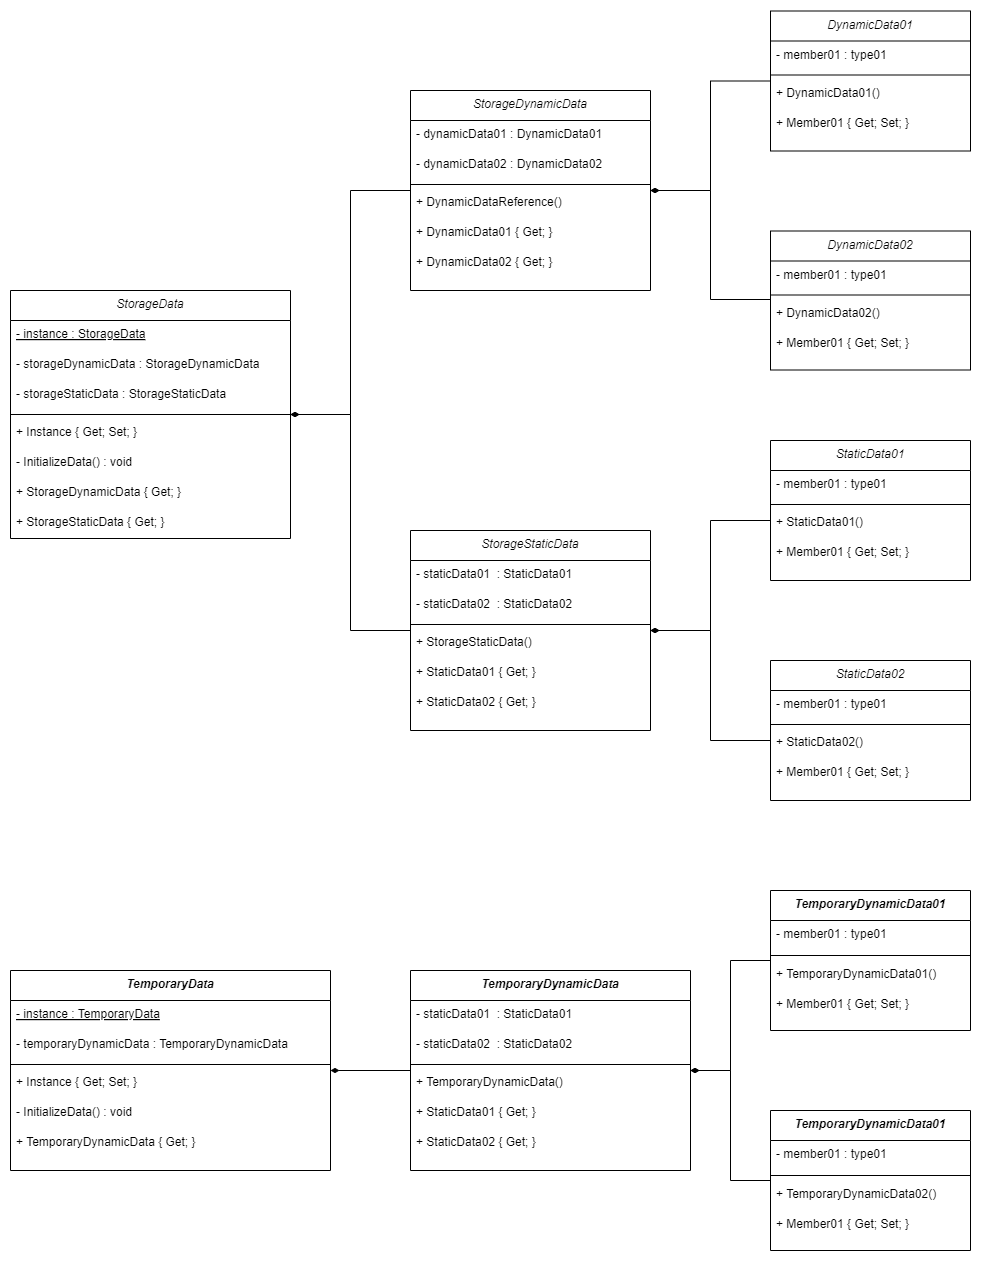

The diagram above was exported from draw.io. Its source (the exported page's mxGraphModel, read from the mxfile embedded in the PNG):
<mxGraphModel dx="2463" dy="1435" grid="1" gridSize="10" guides="1" tooltips="1" connect="1" arrows="1" fold="1" page="1" pageScale="1" pageWidth="827" pageHeight="1169" math="0" shadow="0">
  <root>
    <mxCell id="0" />
    <mxCell id="1" parent="0" />
    <mxCell id="2" value="StorageData" style="swimlane;fontStyle=2;align=center;verticalAlign=top;childLayout=stackLayout;horizontal=1;startSize=30;horizontalStack=0;resizeParent=1;resizeLast=0;collapsible=1;marginBottom=0;rounded=0;shadow=0;strokeWidth=1;" vertex="1" parent="1">
      <mxGeometry x="80" y="480" width="280" height="248" as="geometry">
        <mxRectangle x="230" y="140" width="160" height="26" as="alternateBounds" />
      </mxGeometry>
    </mxCell>
    <mxCell id="3" value="- instance : StorageData" style="text;align=left;verticalAlign=top;spacingLeft=4;spacingRight=4;overflow=hidden;rotatable=0;points=[[0,0.5],[1,0.5]];portConstraint=eastwest;fontStyle=4" vertex="1" parent="2">
      <mxGeometry y="30" width="280" height="30" as="geometry" />
    </mxCell>
    <mxCell id="4" value="- storageDynamicData : StorageDynamicData" style="text;align=left;verticalAlign=top;spacingLeft=4;spacingRight=4;overflow=hidden;rotatable=0;points=[[0,0.5],[1,0.5]];portConstraint=eastwest;fontStyle=0" vertex="1" parent="2">
      <mxGeometry y="60" width="280" height="30" as="geometry" />
    </mxCell>
    <mxCell id="5" value="- storageStaticData : StorageStaticData" style="text;align=left;verticalAlign=top;spacingLeft=4;spacingRight=4;overflow=hidden;rotatable=0;points=[[0,0.5],[1,0.5]];portConstraint=eastwest;fontStyle=0" vertex="1" parent="2">
      <mxGeometry y="90" width="280" height="30" as="geometry" />
    </mxCell>
    <mxCell id="6" value="" style="line;html=1;strokeWidth=1;align=left;verticalAlign=middle;spacingTop=-1;spacingLeft=3;spacingRight=3;rotatable=0;labelPosition=right;points=[];portConstraint=eastwest;" vertex="1" parent="2">
      <mxGeometry y="120" width="280" height="8" as="geometry" />
    </mxCell>
    <mxCell id="7" value="+ Instance { Get; Set; }" style="text;align=left;verticalAlign=top;spacingLeft=4;spacingRight=4;overflow=hidden;rotatable=0;points=[[0,0.5],[1,0.5]];portConstraint=eastwest;" vertex="1" parent="2">
      <mxGeometry y="128" width="280" height="30" as="geometry" />
    </mxCell>
    <mxCell id="8" value="- InitializeData() : void" style="text;align=left;verticalAlign=top;spacingLeft=4;spacingRight=4;overflow=hidden;rotatable=0;points=[[0,0.5],[1,0.5]];portConstraint=eastwest;" vertex="1" parent="2">
      <mxGeometry y="158" width="280" height="30" as="geometry" />
    </mxCell>
    <mxCell id="9" value="+ StorageDynamicData { Get; }" style="text;align=left;verticalAlign=top;spacingLeft=4;spacingRight=4;overflow=hidden;rotatable=0;points=[[0,0.5],[1,0.5]];portConstraint=eastwest;" vertex="1" parent="2">
      <mxGeometry y="188" width="280" height="30" as="geometry" />
    </mxCell>
    <mxCell id="10" value="+ StorageStaticData { Get; }" style="text;align=left;verticalAlign=top;spacingLeft=4;spacingRight=4;overflow=hidden;rotatable=0;points=[[0,0.5],[1,0.5]];portConstraint=eastwest;" vertex="1" parent="2">
      <mxGeometry y="218" width="280" height="30" as="geometry" />
    </mxCell>
    <mxCell id="11" style="edgeStyle=orthogonalEdgeStyle;rounded=0;orthogonalLoop=1;jettySize=auto;html=1;endArrow=diamondThin;endFill=1;" edge="1" source="12" target="2" parent="1">
      <mxGeometry relative="1" as="geometry" />
    </mxCell>
    <mxCell id="12" value="StorageDynamicData" style="swimlane;fontStyle=2;align=center;verticalAlign=top;childLayout=stackLayout;horizontal=1;startSize=30;horizontalStack=0;resizeParent=1;resizeLast=0;collapsible=1;marginBottom=0;rounded=0;shadow=0;strokeWidth=1;" vertex="1" parent="1">
      <mxGeometry x="480" y="280" width="240" height="200" as="geometry">
        <mxRectangle x="230" y="140" width="160" height="26" as="alternateBounds" />
      </mxGeometry>
    </mxCell>
    <mxCell id="13" value="- dynamicData01 : DynamicData01 " style="text;align=left;verticalAlign=top;spacingLeft=4;spacingRight=4;overflow=hidden;rotatable=0;points=[[0,0.5],[1,0.5]];portConstraint=eastwest;fontStyle=0" vertex="1" parent="12">
      <mxGeometry y="30" width="240" height="30" as="geometry" />
    </mxCell>
    <mxCell id="14" value="- dynamicData02 : DynamicData02 " style="text;align=left;verticalAlign=top;spacingLeft=4;spacingRight=4;overflow=hidden;rotatable=0;points=[[0,0.5],[1,0.5]];portConstraint=eastwest;fontStyle=0" vertex="1" parent="12">
      <mxGeometry y="60" width="240" height="30" as="geometry" />
    </mxCell>
    <mxCell id="15" value="" style="line;html=1;strokeWidth=1;align=left;verticalAlign=middle;spacingTop=-1;spacingLeft=3;spacingRight=3;rotatable=0;labelPosition=right;points=[];portConstraint=eastwest;" vertex="1" parent="12">
      <mxGeometry y="90" width="240" height="8" as="geometry" />
    </mxCell>
    <mxCell id="16" value="+ DynamicDataReference()" style="text;align=left;verticalAlign=top;spacingLeft=4;spacingRight=4;overflow=hidden;rotatable=0;points=[[0,0.5],[1,0.5]];portConstraint=eastwest;" vertex="1" parent="12">
      <mxGeometry y="98" width="240" height="30" as="geometry" />
    </mxCell>
    <mxCell id="17" value="+ DynamicData01 { Get; }" style="text;align=left;verticalAlign=top;spacingLeft=4;spacingRight=4;overflow=hidden;rotatable=0;points=[[0,0.5],[1,0.5]];portConstraint=eastwest;fontStyle=0" vertex="1" parent="12">
      <mxGeometry y="128" width="240" height="30" as="geometry" />
    </mxCell>
    <mxCell id="18" value="+ DynamicData02 { Get; }" style="text;align=left;verticalAlign=top;spacingLeft=4;spacingRight=4;overflow=hidden;rotatable=0;points=[[0,0.5],[1,0.5]];portConstraint=eastwest;fontStyle=0" vertex="1" parent="12">
      <mxGeometry y="158" width="240" height="30" as="geometry" />
    </mxCell>
    <mxCell id="19" style="edgeStyle=orthogonalEdgeStyle;rounded=0;orthogonalLoop=1;jettySize=auto;html=1;endArrow=diamondThin;endFill=1;" edge="1" source="20" target="12" parent="1">
      <mxGeometry relative="1" as="geometry">
        <mxPoint x="1280" y="270" as="targetPoint" />
        <Array as="points">
          <mxPoint x="780" y="271" />
          <mxPoint x="780" y="380" />
        </Array>
      </mxGeometry>
    </mxCell>
    <mxCell id="20" value="DynamicData01" style="swimlane;fontStyle=2;align=center;verticalAlign=top;childLayout=stackLayout;horizontal=1;startSize=30;horizontalStack=0;resizeParent=1;resizeLast=0;collapsible=1;marginBottom=0;rounded=0;shadow=0;strokeWidth=1;" vertex="1" parent="1">
      <mxGeometry x="840" y="200.5" width="200" height="140" as="geometry">
        <mxRectangle x="230" y="140" width="160" height="26" as="alternateBounds" />
      </mxGeometry>
    </mxCell>
    <mxCell id="21" value="- member01 : type01" style="text;align=left;verticalAlign=top;spacingLeft=4;spacingRight=4;overflow=hidden;rotatable=0;points=[[0,0.5],[1,0.5]];portConstraint=eastwest;fontStyle=0" vertex="1" parent="20">
      <mxGeometry y="30" width="200" height="30" as="geometry" />
    </mxCell>
    <mxCell id="22" value="" style="line;html=1;strokeWidth=1;align=left;verticalAlign=middle;spacingTop=-1;spacingLeft=3;spacingRight=3;rotatable=0;labelPosition=right;points=[];portConstraint=eastwest;" vertex="1" parent="20">
      <mxGeometry y="60" width="200" height="8" as="geometry" />
    </mxCell>
    <mxCell id="23" value="+ DynamicData01()" style="text;align=left;verticalAlign=top;spacingLeft=4;spacingRight=4;overflow=hidden;rotatable=0;points=[[0,0.5],[1,0.5]];portConstraint=eastwest;" vertex="1" parent="20">
      <mxGeometry y="68" width="200" height="30" as="geometry" />
    </mxCell>
    <mxCell id="24" value="+ Member01 { Get; Set; }" style="text;align=left;verticalAlign=top;spacingLeft=4;spacingRight=4;overflow=hidden;rotatable=0;points=[[0,0.5],[1,0.5]];portConstraint=eastwest;fontStyle=0" vertex="1" parent="20">
      <mxGeometry y="98" width="200" height="30" as="geometry" />
    </mxCell>
    <mxCell id="25" style="edgeStyle=orthogonalEdgeStyle;rounded=0;orthogonalLoop=1;jettySize=auto;html=1;endArrow=diamondThin;endFill=1;" edge="1" source="26" target="2" parent="1">
      <mxGeometry relative="1" as="geometry" />
    </mxCell>
    <mxCell id="26" value="StorageStaticData" style="swimlane;fontStyle=2;align=center;verticalAlign=top;childLayout=stackLayout;horizontal=1;startSize=30;horizontalStack=0;resizeParent=1;resizeLast=0;collapsible=1;marginBottom=0;rounded=0;shadow=0;strokeWidth=1;" vertex="1" parent="1">
      <mxGeometry x="480" y="720" width="240" height="200" as="geometry">
        <mxRectangle x="230" y="140" width="160" height="26" as="alternateBounds" />
      </mxGeometry>
    </mxCell>
    <mxCell id="27" value="- staticData01  : StaticData01 " style="text;align=left;verticalAlign=top;spacingLeft=4;spacingRight=4;overflow=hidden;rotatable=0;points=[[0,0.5],[1,0.5]];portConstraint=eastwest;fontStyle=0" vertex="1" parent="26">
      <mxGeometry y="30" width="240" height="30" as="geometry" />
    </mxCell>
    <mxCell id="28" value="- staticData02  : StaticData02" style="text;align=left;verticalAlign=top;spacingLeft=4;spacingRight=4;overflow=hidden;rotatable=0;points=[[0,0.5],[1,0.5]];portConstraint=eastwest;fontStyle=0" vertex="1" parent="26">
      <mxGeometry y="60" width="240" height="30" as="geometry" />
    </mxCell>
    <mxCell id="29" value="" style="line;html=1;strokeWidth=1;align=left;verticalAlign=middle;spacingTop=-1;spacingLeft=3;spacingRight=3;rotatable=0;labelPosition=right;points=[];portConstraint=eastwest;" vertex="1" parent="26">
      <mxGeometry y="90" width="240" height="8" as="geometry" />
    </mxCell>
    <mxCell id="30" value="+ StorageStaticData()" style="text;align=left;verticalAlign=top;spacingLeft=4;spacingRight=4;overflow=hidden;rotatable=0;points=[[0,0.5],[1,0.5]];portConstraint=eastwest;fontStyle=0" vertex="1" parent="26">
      <mxGeometry y="98" width="240" height="30" as="geometry" />
    </mxCell>
    <mxCell id="31" value="+ StaticData01 { Get; }" style="text;align=left;verticalAlign=top;spacingLeft=4;spacingRight=4;overflow=hidden;rotatable=0;points=[[0,0.5],[1,0.5]];portConstraint=eastwest;fontStyle=0" vertex="1" parent="26">
      <mxGeometry y="128" width="240" height="30" as="geometry" />
    </mxCell>
    <mxCell id="32" value="+ StaticData02 { Get; }" style="text;align=left;verticalAlign=top;spacingLeft=4;spacingRight=4;overflow=hidden;rotatable=0;points=[[0,0.5],[1,0.5]];portConstraint=eastwest;fontStyle=0" vertex="1" parent="26">
      <mxGeometry y="158" width="240" height="30" as="geometry" />
    </mxCell>
    <mxCell id="33" style="edgeStyle=orthogonalEdgeStyle;rounded=0;orthogonalLoop=1;jettySize=auto;html=1;endArrow=diamondThin;endFill=1;" edge="1" source="34" target="26" parent="1">
      <mxGeometry relative="1" as="geometry">
        <Array as="points">
          <mxPoint x="780" y="710" />
          <mxPoint x="780" y="820" />
        </Array>
      </mxGeometry>
    </mxCell>
    <mxCell id="34" value="StaticData01" style="swimlane;fontStyle=2;align=center;verticalAlign=top;childLayout=stackLayout;horizontal=1;startSize=30;horizontalStack=0;resizeParent=1;resizeLast=0;collapsible=1;marginBottom=0;rounded=0;shadow=0;strokeWidth=1;" vertex="1" parent="1">
      <mxGeometry x="840" y="630" width="200" height="140" as="geometry">
        <mxRectangle x="230" y="140" width="160" height="26" as="alternateBounds" />
      </mxGeometry>
    </mxCell>
    <mxCell id="35" value="- member01 : type01" style="text;align=left;verticalAlign=top;spacingLeft=4;spacingRight=4;overflow=hidden;rotatable=0;points=[[0,0.5],[1,0.5]];portConstraint=eastwest;fontStyle=0" vertex="1" parent="34">
      <mxGeometry y="30" width="200" height="30" as="geometry" />
    </mxCell>
    <mxCell id="36" value="" style="line;html=1;strokeWidth=1;align=left;verticalAlign=middle;spacingTop=-1;spacingLeft=3;spacingRight=3;rotatable=0;labelPosition=right;points=[];portConstraint=eastwest;" vertex="1" parent="34">
      <mxGeometry y="60" width="200" height="8" as="geometry" />
    </mxCell>
    <mxCell id="37" value="+ StaticData01()" style="text;align=left;verticalAlign=top;spacingLeft=4;spacingRight=4;overflow=hidden;rotatable=0;points=[[0,0.5],[1,0.5]];portConstraint=eastwest;" vertex="1" parent="34">
      <mxGeometry y="68" width="200" height="30" as="geometry" />
    </mxCell>
    <mxCell id="38" value="+ Member01 { Get; Set; }" style="text;align=left;verticalAlign=top;spacingLeft=4;spacingRight=4;overflow=hidden;rotatable=0;points=[[0,0.5],[1,0.5]];portConstraint=eastwest;fontStyle=0" vertex="1" parent="34">
      <mxGeometry y="98" width="200" height="30" as="geometry" />
    </mxCell>
    <mxCell id="39" style="edgeStyle=orthogonalEdgeStyle;rounded=0;orthogonalLoop=1;jettySize=auto;html=1;endArrow=diamondThin;endFill=1;" edge="1" source="40" target="26" parent="1">
      <mxGeometry relative="1" as="geometry">
        <Array as="points">
          <mxPoint x="780" y="930" />
          <mxPoint x="780" y="820" />
        </Array>
      </mxGeometry>
    </mxCell>
    <mxCell id="40" value="StaticData02" style="swimlane;fontStyle=2;align=center;verticalAlign=top;childLayout=stackLayout;horizontal=1;startSize=30;horizontalStack=0;resizeParent=1;resizeLast=0;collapsible=1;marginBottom=0;rounded=0;shadow=0;strokeWidth=1;" vertex="1" parent="1">
      <mxGeometry x="840" y="850" width="200" height="140" as="geometry">
        <mxRectangle x="230" y="140" width="160" height="26" as="alternateBounds" />
      </mxGeometry>
    </mxCell>
    <mxCell id="41" value="- member01 : type01" style="text;align=left;verticalAlign=top;spacingLeft=4;spacingRight=4;overflow=hidden;rotatable=0;points=[[0,0.5],[1,0.5]];portConstraint=eastwest;fontStyle=0" vertex="1" parent="40">
      <mxGeometry y="30" width="200" height="30" as="geometry" />
    </mxCell>
    <mxCell id="42" value="" style="line;html=1;strokeWidth=1;align=left;verticalAlign=middle;spacingTop=-1;spacingLeft=3;spacingRight=3;rotatable=0;labelPosition=right;points=[];portConstraint=eastwest;" vertex="1" parent="40">
      <mxGeometry y="60" width="200" height="8" as="geometry" />
    </mxCell>
    <mxCell id="43" value="+ StaticData02()" style="text;align=left;verticalAlign=top;spacingLeft=4;spacingRight=4;overflow=hidden;rotatable=0;points=[[0,0.5],[1,0.5]];portConstraint=eastwest;" vertex="1" parent="40">
      <mxGeometry y="68" width="200" height="30" as="geometry" />
    </mxCell>
    <mxCell id="44" value="+ Member01 { Get; Set; }" style="text;align=left;verticalAlign=top;spacingLeft=4;spacingRight=4;overflow=hidden;rotatable=0;points=[[0,0.5],[1,0.5]];portConstraint=eastwest;fontStyle=0" vertex="1" parent="40">
      <mxGeometry y="98" width="200" height="30" as="geometry" />
    </mxCell>
    <mxCell id="45" style="edgeStyle=orthogonalEdgeStyle;rounded=0;orthogonalLoop=1;jettySize=auto;html=1;endArrow=diamondThin;endFill=1;" edge="1" source="46" target="12" parent="1">
      <mxGeometry relative="1" as="geometry">
        <mxPoint x="1280" y="490" as="targetPoint" />
        <Array as="points">
          <mxPoint x="780" y="489" />
          <mxPoint x="780" y="380" />
        </Array>
      </mxGeometry>
    </mxCell>
    <mxCell id="46" value="DynamicData02" style="swimlane;fontStyle=2;align=center;verticalAlign=top;childLayout=stackLayout;horizontal=1;startSize=30;horizontalStack=0;resizeParent=1;resizeLast=0;collapsible=1;marginBottom=0;rounded=0;shadow=0;strokeWidth=1;" vertex="1" parent="1">
      <mxGeometry x="840" y="420.5" width="200" height="139" as="geometry">
        <mxRectangle x="230" y="140" width="160" height="26" as="alternateBounds" />
      </mxGeometry>
    </mxCell>
    <mxCell id="47" value="- member01 : type01" style="text;align=left;verticalAlign=top;spacingLeft=4;spacingRight=4;overflow=hidden;rotatable=0;points=[[0,0.5],[1,0.5]];portConstraint=eastwest;fontStyle=0" vertex="1" parent="46">
      <mxGeometry y="30" width="200" height="30" as="geometry" />
    </mxCell>
    <mxCell id="48" value="" style="line;html=1;strokeWidth=1;align=left;verticalAlign=middle;spacingTop=-1;spacingLeft=3;spacingRight=3;rotatable=0;labelPosition=right;points=[];portConstraint=eastwest;" vertex="1" parent="46">
      <mxGeometry y="60" width="200" height="8" as="geometry" />
    </mxCell>
    <mxCell id="49" value="+ DynamicData02()" style="text;align=left;verticalAlign=top;spacingLeft=4;spacingRight=4;overflow=hidden;rotatable=0;points=[[0,0.5],[1,0.5]];portConstraint=eastwest;" vertex="1" parent="46">
      <mxGeometry y="68" width="200" height="30" as="geometry" />
    </mxCell>
    <mxCell id="50" value="+ Member01 { Get; Set; }" style="text;align=left;verticalAlign=top;spacingLeft=4;spacingRight=4;overflow=hidden;rotatable=0;points=[[0,0.5],[1,0.5]];portConstraint=eastwest;fontStyle=0" vertex="1" parent="46">
      <mxGeometry y="98" width="200" height="30" as="geometry" />
    </mxCell>
    <mxCell id="51" value="TemporaryData" style="swimlane;fontStyle=3;align=center;verticalAlign=top;childLayout=stackLayout;horizontal=1;startSize=30;horizontalStack=0;resizeParent=1;resizeLast=0;collapsible=1;marginBottom=0;rounded=0;shadow=0;strokeWidth=1;" vertex="1" parent="1">
      <mxGeometry x="80" y="1160" width="320" height="200" as="geometry">
        <mxRectangle x="230" y="140" width="160" height="26" as="alternateBounds" />
      </mxGeometry>
    </mxCell>
    <mxCell id="52" value="- instance : TemporaryData" style="text;align=left;verticalAlign=top;spacingLeft=4;spacingRight=4;overflow=hidden;rotatable=0;points=[[0,0.5],[1,0.5]];portConstraint=eastwest;fontStyle=4" vertex="1" parent="51">
      <mxGeometry y="30" width="320" height="30" as="geometry" />
    </mxCell>
    <mxCell id="53" value="- temporaryDynamicData : TemporaryDynamicData" style="text;align=left;verticalAlign=top;spacingLeft=4;spacingRight=4;overflow=hidden;rotatable=0;points=[[0,0.5],[1,0.5]];portConstraint=eastwest;fontStyle=0" vertex="1" parent="51">
      <mxGeometry y="60" width="320" height="30" as="geometry" />
    </mxCell>
    <mxCell id="54" value="" style="line;html=1;strokeWidth=1;align=left;verticalAlign=middle;spacingTop=-1;spacingLeft=3;spacingRight=3;rotatable=0;labelPosition=right;points=[];portConstraint=eastwest;" vertex="1" parent="51">
      <mxGeometry y="90" width="320" height="8" as="geometry" />
    </mxCell>
    <mxCell id="55" value="+ Instance { Get; Set; }" style="text;align=left;verticalAlign=top;spacingLeft=4;spacingRight=4;overflow=hidden;rotatable=0;points=[[0,0.5],[1,0.5]];portConstraint=eastwest;" vertex="1" parent="51">
      <mxGeometry y="98" width="320" height="30" as="geometry" />
    </mxCell>
    <mxCell id="56" value="- InitializeData() : void" style="text;align=left;verticalAlign=top;spacingLeft=4;spacingRight=4;overflow=hidden;rotatable=0;points=[[0,0.5],[1,0.5]];portConstraint=eastwest;" vertex="1" parent="51">
      <mxGeometry y="128" width="320" height="30" as="geometry" />
    </mxCell>
    <mxCell id="57" value="+ TemporaryDynamicData { Get; }" style="text;align=left;verticalAlign=top;spacingLeft=4;spacingRight=4;overflow=hidden;rotatable=0;points=[[0,0.5],[1,0.5]];portConstraint=eastwest;" vertex="1" parent="51">
      <mxGeometry y="158" width="320" height="30" as="geometry" />
    </mxCell>
    <mxCell id="58" style="edgeStyle=orthogonalEdgeStyle;rounded=0;orthogonalLoop=1;jettySize=auto;html=1;endArrow=diamondThin;endFill=1;" edge="1" source="59" target="51" parent="1">
      <mxGeometry relative="1" as="geometry" />
    </mxCell>
    <mxCell id="59" value="TemporaryDynamicData" style="swimlane;fontStyle=3;align=center;verticalAlign=top;childLayout=stackLayout;horizontal=1;startSize=30;horizontalStack=0;resizeParent=1;resizeLast=0;collapsible=1;marginBottom=0;rounded=0;shadow=0;strokeWidth=1;" vertex="1" parent="1">
      <mxGeometry x="480" y="1160" width="280" height="200" as="geometry">
        <mxRectangle x="230" y="140" width="160" height="26" as="alternateBounds" />
      </mxGeometry>
    </mxCell>
    <mxCell id="60" value="- staticData01  : StaticData01 " style="text;align=left;verticalAlign=top;spacingLeft=4;spacingRight=4;overflow=hidden;rotatable=0;points=[[0,0.5],[1,0.5]];portConstraint=eastwest;fontStyle=0" vertex="1" parent="59">
      <mxGeometry y="30" width="280" height="30" as="geometry" />
    </mxCell>
    <mxCell id="61" value="- staticData02  : StaticData02" style="text;align=left;verticalAlign=top;spacingLeft=4;spacingRight=4;overflow=hidden;rotatable=0;points=[[0,0.5],[1,0.5]];portConstraint=eastwest;fontStyle=0" vertex="1" parent="59">
      <mxGeometry y="60" width="280" height="30" as="geometry" />
    </mxCell>
    <mxCell id="62" value="" style="line;html=1;strokeWidth=1;align=left;verticalAlign=middle;spacingTop=-1;spacingLeft=3;spacingRight=3;rotatable=0;labelPosition=right;points=[];portConstraint=eastwest;" vertex="1" parent="59">
      <mxGeometry y="90" width="280" height="8" as="geometry" />
    </mxCell>
    <mxCell id="63" value="+ TemporaryDynamicData()" style="text;align=left;verticalAlign=top;spacingLeft=4;spacingRight=4;overflow=hidden;rotatable=0;points=[[0,0.5],[1,0.5]];portConstraint=eastwest;fontStyle=0" vertex="1" parent="59">
      <mxGeometry y="98" width="280" height="30" as="geometry" />
    </mxCell>
    <mxCell id="64" value="+ StaticData01 { Get; }" style="text;align=left;verticalAlign=top;spacingLeft=4;spacingRight=4;overflow=hidden;rotatable=0;points=[[0,0.5],[1,0.5]];portConstraint=eastwest;fontStyle=0" vertex="1" parent="59">
      <mxGeometry y="128" width="280" height="30" as="geometry" />
    </mxCell>
    <mxCell id="65" value="+ StaticData02 { Get; }" style="text;align=left;verticalAlign=top;spacingLeft=4;spacingRight=4;overflow=hidden;rotatable=0;points=[[0,0.5],[1,0.5]];portConstraint=eastwest;fontStyle=0" vertex="1" parent="59">
      <mxGeometry y="158" width="280" height="30" as="geometry" />
    </mxCell>
    <mxCell id="66" style="edgeStyle=orthogonalEdgeStyle;rounded=0;orthogonalLoop=1;jettySize=auto;html=1;endArrow=diamondThin;endFill=1;" edge="1" source="67" target="59" parent="1">
      <mxGeometry relative="1" as="geometry" />
    </mxCell>
    <mxCell id="67" value="TemporaryDynamicData01" style="swimlane;fontStyle=3;align=center;verticalAlign=top;childLayout=stackLayout;horizontal=1;startSize=30;horizontalStack=0;resizeParent=1;resizeLast=0;collapsible=1;marginBottom=0;rounded=0;shadow=0;strokeWidth=1;" vertex="1" parent="1">
      <mxGeometry x="840" y="1080" width="200" height="140" as="geometry">
        <mxRectangle x="230" y="140" width="160" height="26" as="alternateBounds" />
      </mxGeometry>
    </mxCell>
    <mxCell id="68" value="- member01 : type01" style="text;align=left;verticalAlign=top;spacingLeft=4;spacingRight=4;overflow=hidden;rotatable=0;points=[[0,0.5],[1,0.5]];portConstraint=eastwest;fontStyle=0" vertex="1" parent="67">
      <mxGeometry y="30" width="200" height="30" as="geometry" />
    </mxCell>
    <mxCell id="69" value="" style="line;html=1;strokeWidth=1;align=left;verticalAlign=middle;spacingTop=-1;spacingLeft=3;spacingRight=3;rotatable=0;labelPosition=right;points=[];portConstraint=eastwest;" vertex="1" parent="67">
      <mxGeometry y="60" width="200" height="10" as="geometry" />
    </mxCell>
    <mxCell id="70" value="+ TemporaryDynamicData01()" style="text;align=left;verticalAlign=top;spacingLeft=4;spacingRight=4;overflow=hidden;rotatable=0;points=[[0,0.5],[1,0.5]];portConstraint=eastwest;fontStyle=0" vertex="1" parent="67">
      <mxGeometry y="70" width="200" height="30" as="geometry" />
    </mxCell>
    <mxCell id="71" value="+ Member01 { Get; Set; }" style="text;align=left;verticalAlign=top;spacingLeft=4;spacingRight=4;overflow=hidden;rotatable=0;points=[[0,0.5],[1,0.5]];portConstraint=eastwest;fontStyle=0" vertex="1" parent="67">
      <mxGeometry y="100" width="200" height="30" as="geometry" />
    </mxCell>
    <mxCell id="72" style="edgeStyle=orthogonalEdgeStyle;rounded=0;orthogonalLoop=1;jettySize=auto;html=1;endArrow=diamondThin;endFill=1;" edge="1" source="73" target="59" parent="1">
      <mxGeometry relative="1" as="geometry" />
    </mxCell>
    <mxCell id="73" value="TemporaryDynamicData01" style="swimlane;fontStyle=3;align=center;verticalAlign=top;childLayout=stackLayout;horizontal=1;startSize=30;horizontalStack=0;resizeParent=1;resizeLast=0;collapsible=1;marginBottom=0;rounded=0;shadow=0;strokeWidth=1;" vertex="1" parent="1">
      <mxGeometry x="840" y="1300" width="200" height="140" as="geometry">
        <mxRectangle x="230" y="140" width="160" height="26" as="alternateBounds" />
      </mxGeometry>
    </mxCell>
    <mxCell id="74" value="- member01 : type01" style="text;align=left;verticalAlign=top;spacingLeft=4;spacingRight=4;overflow=hidden;rotatable=0;points=[[0,0.5],[1,0.5]];portConstraint=eastwest;fontStyle=0" vertex="1" parent="73">
      <mxGeometry y="30" width="200" height="30" as="geometry" />
    </mxCell>
    <mxCell id="75" value="" style="line;html=1;strokeWidth=1;align=left;verticalAlign=middle;spacingTop=-1;spacingLeft=3;spacingRight=3;rotatable=0;labelPosition=right;points=[];portConstraint=eastwest;" vertex="1" parent="73">
      <mxGeometry y="60" width="200" height="10" as="geometry" />
    </mxCell>
    <mxCell id="76" value="+ TemporaryDynamicData02()" style="text;align=left;verticalAlign=top;spacingLeft=4;spacingRight=4;overflow=hidden;rotatable=0;points=[[0,0.5],[1,0.5]];portConstraint=eastwest;" vertex="1" parent="73">
      <mxGeometry y="70" width="200" height="30" as="geometry" />
    </mxCell>
    <mxCell id="77" value="+ Member01 { Get; Set; }" style="text;align=left;verticalAlign=top;spacingLeft=4;spacingRight=4;overflow=hidden;rotatable=0;points=[[0,0.5],[1,0.5]];portConstraint=eastwest;fontStyle=0" vertex="1" parent="73">
      <mxGeometry y="100" width="200" height="30" as="geometry" />
    </mxCell>
  </root>
</mxGraphModel>